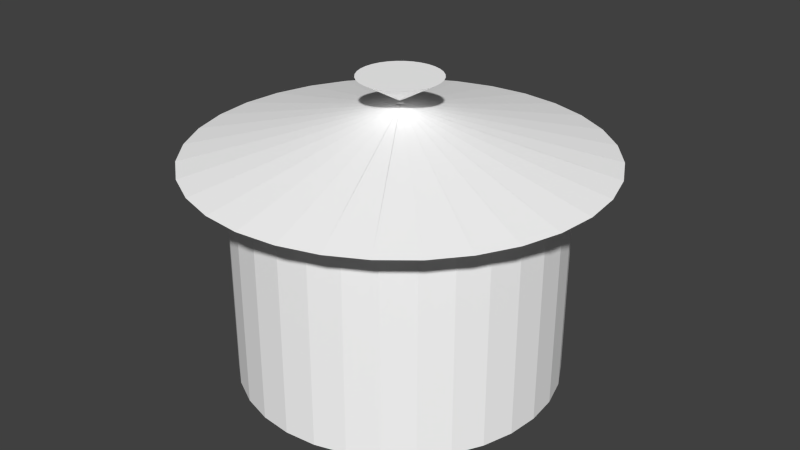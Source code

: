 # Source: mr-pot.blend  (saved by Blender 2.76.0; exported with 4.5.12 LTS)
import bpy
from mathutils import Matrix  # noqa: F401  (used for matrix-valued properties, if any)

bpy.ops.wm.read_factory_settings(use_empty=True)
scene = bpy.context.scene
scene.name = 'Scene'

# ---- collections
col_collection_1 = bpy.data.collections.new('Collection 1'); scene.collection.children.link(col_collection_1)

# ---- materials (node trees are filled in below, after node groups)
mat_metall = bpy.data.materials.new('metall')
mat_metall.alpha_threshold = 0.0
mat_metall.diffuse_color = (1.0, 1.0, 1.0, 1.0)
mat_metall.specular_intensity = 0.2

# ---- material node trees

# ---- world
world_world = bpy.data.worlds.new('World'); scene.world = world_world
world_world.color = (0.05088, 0.05088, 0.05088)
world_world.use_sun_shadow = False
world_world.sun_shadow_jitter_overblur = 0.0
world_world.cycles.sampling_method = 'MANUAL'
world_world.cycles.sample_map_resolution = 256

# ---- meshes
me_circle = bpy.data.meshes.new('Circle')
me_circle.from_pydata([(0.0, 1.0, 0.0), (-0.1951, 0.9808, 0.0), (-0.3827, 0.9239, 0.0), (-0.5556, 0.8315, 0.0), (-0.7071, 0.7071, 0.0), (-0.8315, 0.5556, 0.0), (-0.9239, 0.3827, 0.0), (-0.9808, 0.1951, 0.0), (-1.0, 7.55e-08, 0.0), (-0.9808, -0.1951, 0.0), (-0.9239, -0.3827, 0.0), (-0.8315, -0.5556, 0.0), (-0.7071, -0.7071, 0.0), (-0.5556, -0.8315, 0.0), (-0.3827, -0.9239, 0.0), (-0.1951, -0.9808, 0.0), (3.258e-07, -1.0, 0.0), (0.1951, -0.9808, 0.0), (0.3827, -0.9239, 0.0), (0.5556, -0.8315, 0.0), (0.7071, -0.7071, 0.0), (0.8315, -0.5556, 0.0), (0.9239, -0.3827, 0.0), (0.9808, -0.1951, 0.0), (1.0, 9.656e-07, 0.0), (0.9808, 0.1951, 0.0), (0.9239, 0.3827, 0.0), (0.8315, 0.5556, 0.0), (0.7071, 0.7071, 0.0), (0.5556, 0.8315, 0.0), (0.3827, 0.9239, 0.0), (0.1951, 0.9808, 0.0), (0.0, 1.0, 1.383), (-0.1951, 0.9808, 1.383), (-0.3827, 0.9239, 1.383), (-0.5556, 0.8315, 1.383), (-0.7071, 0.7071, 1.383), (-0.8315, 0.5556, 1.383), (-0.9239, 0.3827, 1.383), (-0.9808, 0.1951, 1.383), (-1.0, 7.55e-08, 1.383), (-0.9808, -0.1951, 1.383), (-0.9239, -0.3827, 1.383), (-0.8315, -0.5556, 1.383), (-0.7071, -0.7071, 1.383), (-0.5556, -0.8315, 1.383), (-0.3827, -0.9239, 1.383), (-0.1951, -0.9808, 1.383), (3.258e-07, -1.0, 1.383), (0.1951, -0.9808, 1.383), (0.3827, -0.9239, 1.383), (0.5556, -0.8315, 1.383), (0.7071, -0.7071, 1.383), (0.8315, -0.5556, 1.383), (0.9239, -0.3827, 1.383), (0.9808, -0.1951, 1.383), (1.0, 9.656e-07, 1.383), (0.9808, 0.1951, 1.383), (0.9239, 0.3827, 1.383), (0.8315, 0.5556, 1.383), (0.7071, 0.7071, 1.383), (0.5556, 0.8315, 1.383), (0.3827, 0.9239, 1.383), (0.1951, 0.9808, 1.383), (3.156e-08, 1.266, 1.383), (-0.2469, 1.241, 1.383), (-0.4844, 1.169, 1.383), (-0.7032, 1.052, 1.383), (-0.895, 0.895, 1.383), (-1.052, 0.7032, 1.383), (-1.169, 0.4844, 1.383), (-1.241, 0.2469, 1.383), (-1.266, 1.982e-08, 1.383), (-1.241, -0.2469, 1.383), (-1.169, -0.4844, 1.383), (-1.052, -0.7032, 1.383), (-0.895, -0.895, 1.383), (-0.7032, -1.052, 1.383), (-0.4844, -1.169, 1.383), (-0.2469, -1.241, 1.383), (4.44e-07, -1.266, 1.383), (0.2469, -1.241, 1.383), (0.4844, -1.169, 1.383), (0.7032, -1.052, 1.383), (0.895, -0.895, 1.383), (1.052, -0.7032, 1.383), (1.169, -0.4844, 1.383), (1.241, -0.2469, 1.383), (1.266, 1.146e-06, 1.383), (1.241, 0.2469, 1.383), (1.169, 0.4844, 1.383), (1.052, 0.7032, 1.383), (0.895, 0.895, 1.383), (0.7032, 1.052, 1.383), (0.4844, 1.169, 1.383), (0.2469, 1.241, 1.383), (-1.411e-06, -0.02134, 1.688), (0.004162, -0.02093, 1.688), (0.008166, -0.01972, 1.688), (0.01186, -0.01775, 1.688), (0.01509, -0.01509, 1.688), (0.01774, -0.01186, 1.688), (0.01972, -0.008167, 1.688), (0.02093, -0.004164, 1.688), (0.02134, 2.724e-07, 1.688), (0.02093, 0.004164, 1.688), (0.01972, 0.008168, 1.688), (0.01774, 0.01186, 1.688), (0.01509, 0.01509, 1.688), (0.01186, 0.01775, 1.688), (0.008166, 0.01972, 1.688), (0.004162, 0.02093, 1.688), (-1.418e-06, 0.02134, 1.688), (-0.004165, 0.02093, 1.688), (-0.008169, 0.01972, 1.688), (-0.01186, 0.01775, 1.688), (-0.01509, 0.01509, 1.688), (-0.01775, 0.01186, 1.688), (-0.01972, 0.008168, 1.688), (-0.02093, 0.004164, 1.688), (-0.02134, 2.534e-07, 1.688), (-0.02093, -0.004164, 1.688), (-0.01972, -0.008167, 1.688), (-0.01775, -0.01186, 1.688), (-0.01509, -0.01509, 1.688), (-0.01186, -0.01775, 1.688), (-0.008169, -0.01972, 1.688), (-0.004165, -0.02093, 1.688), (-1.411e-06, -0.02134, 1.688), (0.004162, -0.02093, 1.688), (0.008166, -0.01972, 1.688), (0.01186, -0.01775, 1.688), (0.01509, -0.01509, 1.688), (0.01774, -0.01186, 1.688), (0.01972, -0.008167, 1.688), (0.02093, -0.004164, 1.688), (0.02134, 2.724e-07, 1.688), (0.02093, 0.004164, 1.688), (0.01972, 0.008168, 1.688), (0.01774, 0.01186, 1.688), (0.01509, 0.01509, 1.688), (0.01186, 0.01775, 1.688), (0.008166, 0.01972, 1.688), (0.004162, 0.02093, 1.688), (-1.418e-06, 0.02134, 1.688), (-0.004165, 0.02093, 1.688), (-0.008169, 0.01972, 1.688), (-0.01186, 0.01775, 1.688), (-0.01509, 0.01509, 1.688), (-0.01775, 0.01186, 1.688), (-0.01972, 0.008168, 1.688), (-0.02093, 0.004164, 1.688), (-0.02134, 2.534e-07, 1.688), (-0.02093, -0.004164, 1.688), (-0.01972, -0.008167, 1.688), (-0.01775, -0.01186, 1.688), (-0.01509, -0.01509, 1.688), (-0.01186, -0.01775, 1.688), (-0.008169, -0.01972, 1.688), (-0.004165, -0.02093, 1.688), (-1.195e-06, 0.2528, 1.848), (-0.04931, 0.2479, 1.848), (-0.09673, 0.2335, 1.848), (-0.1404, 0.2102, 1.848), (-0.1787, 0.1787, 1.848), (-0.2102, 0.1404, 1.848), (-0.2335, 0.09673, 1.848), (-0.2479, 0.04931, 1.848), (-0.2528, 2.814e-07, 1.848), (-0.2479, -0.04931, 1.848), (-0.2335, -0.09673, 1.848), (-0.2102, -0.1404, 1.848), (-0.1787, -0.1787, 1.848), (-0.1404, -0.2102, 1.848), (-0.09673, -0.2335, 1.848), (-0.04931, -0.2479, 1.848), (-1.112e-06, -0.2528, 1.848), (0.04931, -0.2479, 1.848), (0.09672, -0.2335, 1.848), (0.1404, -0.2102, 1.848), (0.1787, -0.1787, 1.848), (0.2102, -0.1404, 1.848), (0.2335, -0.09673, 1.848), (0.2479, -0.04931, 1.848), (0.2528, 5.064e-07, 1.848), (0.2479, 0.04931, 1.848), (0.2335, 0.09673, 1.848), (0.2102, 0.1404, 1.848), (0.1787, 0.1787, 1.848), (0.1404, 0.2102, 1.848), (0.09672, 0.2335, 1.848), (0.04931, 0.2479, 1.848)], [], [(1, 0, 31, 30, 29, 28, 27, 26, 25, 24, 23, 22, 21, 20, 19, 18, 17, 16, 15, 14, 13, 12, 11, 10, 9, 8, 7, 6, 5, 4, 3, 2), (35, 36, 68, 67), (22, 23, 55, 54), (9, 10, 42, 41), (23, 24, 56, 55), (10, 11, 43, 42), (24, 25, 57, 56), (11, 12, 44, 43), (25, 26, 58, 57), (12, 13, 45, 44), (26, 27, 59, 58), (13, 14, 46, 45), (0, 1, 33, 32), (27, 28, 60, 59), (14, 15, 47, 46), (1, 2, 34, 33), (28, 29, 61, 60), (15, 16, 48, 47), (2, 3, 35, 34), (29, 30, 62, 61), (16, 17, 49, 48), (3, 4, 36, 35), (30, 31, 63, 62), (17, 18, 50, 49), (4, 5, 37, 36), (31, 0, 32, 63), (18, 19, 51, 50), (5, 6, 38, 37), (19, 20, 52, 51), (6, 7, 39, 38), (20, 21, 53, 52), (7, 8, 40, 39), (21, 22, 54, 53), (8, 9, 41, 40), (70, 71, 103, 102), (62, 63, 95, 94), (49, 50, 82, 81), (36, 37, 69, 68), (63, 32, 64, 95), (50, 51, 83, 82), (37, 38, 70, 69), (51, 52, 84, 83), (38, 39, 71, 70), (52, 53, 85, 84), (39, 40, 72, 71), (53, 54, 86, 85), (40, 41, 73, 72), (54, 55, 87, 86), (41, 42, 74, 73), (55, 56, 88, 87), (42, 43, 75, 74), (56, 57, 89, 88), (43, 44, 76, 75), (57, 58, 90, 89), (44, 45, 77, 76), (58, 59, 91, 90), (45, 46, 78, 77), (32, 33, 65, 64), (59, 60, 92, 91), (46, 47, 79, 78), (33, 34, 66, 65), (60, 61, 93, 92), (47, 48, 80, 79), (34, 35, 67, 66), (61, 62, 94, 93), (48, 49, 81, 80), (111, 112, 144, 143), (84, 85, 117, 116), (71, 72, 104, 103), (85, 86, 118, 117), (72, 73, 105, 104), (86, 87, 119, 118), (73, 74, 106, 105), (87, 88, 120, 119), (74, 75, 107, 106), (88, 89, 121, 120), (75, 76, 108, 107), (89, 90, 122, 121), (76, 77, 109, 108), (90, 91, 123, 122), (77, 78, 110, 109), (64, 65, 97, 96), (91, 92, 124, 123), (78, 79, 111, 110), (65, 66, 98, 97), (92, 93, 125, 124), (79, 80, 112, 111), (66, 67, 99, 98), (93, 94, 126, 125), (80, 81, 113, 112), (67, 68, 100, 99), (94, 95, 127, 126), (81, 82, 114, 113), (68, 69, 101, 100), (95, 64, 96, 127), (82, 83, 115, 114), (69, 70, 102, 101), (83, 84, 116, 115), (146, 147, 179, 178), (98, 99, 131, 130), (125, 126, 158, 157), (112, 113, 145, 144), (99, 100, 132, 131), (126, 127, 159, 158), (113, 114, 146, 145), (100, 101, 133, 132), (127, 96, 128, 159), (114, 115, 147, 146), (101, 102, 134, 133), (115, 116, 148, 147), (102, 103, 135, 134), (116, 117, 149, 148), (103, 104, 136, 135), (117, 118, 150, 149), (104, 105, 137, 136), (118, 119, 151, 150), (105, 106, 138, 137), (119, 120, 152, 151), (106, 107, 139, 138), (120, 121, 153, 152), (107, 108, 140, 139), (121, 122, 154, 153), (108, 109, 141, 140), (122, 123, 155, 154), (109, 110, 142, 141), (96, 97, 129, 128), (123, 124, 156, 155), (110, 111, 143, 142), (97, 98, 130, 129), (124, 125, 157, 156), (161, 162, 163, 164, 165, 166, 167, 168, 169, 170, 171, 172, 173, 174, 175, 176, 177, 178, 179, 180, 181, 182, 183, 184, 185, 186, 187, 188, 189, 190, 191, 160), (133, 134, 166, 165), (147, 148, 180, 179), (134, 135, 167, 166), (148, 149, 181, 180), (135, 136, 168, 167), (149, 150, 182, 181), (136, 137, 169, 168), (150, 151, 183, 182), (137, 138, 170, 169), (151, 152, 184, 183), (138, 139, 171, 170), (152, 153, 185, 184), (139, 140, 172, 171), (153, 154, 186, 185), (140, 141, 173, 172), (154, 155, 187, 186), (141, 142, 174, 173), (128, 129, 161, 160), (155, 156, 188, 187), (142, 143, 175, 174), (129, 130, 162, 161), (156, 157, 189, 188), (143, 144, 176, 175), (130, 131, 163, 162), (157, 158, 190, 189), (144, 145, 177, 176), (131, 132, 164, 163), (158, 159, 191, 190), (145, 146, 178, 177), (132, 133, 165, 164), (159, 128, 160, 191)])
me_circle.materials.append(mat_metall)
me_circle.use_remesh_preserve_volume = False
me_circle.use_remesh_preserve_attributes = False
me_circle.use_mirror_vertex_groups = False
me_circle.update()

# ---- objects
ob_circle = bpy.data.objects.new('Circle', me_circle)

# ---- transforms, parenting, visibility, modifiers, constraints
ob_circle.location = (0.0, 0.0, 0.0)
ob_circle.scale = (1.824, 1.824, 1.824)
ob_circle.lineart.crease_threshold = 0.0

# ---- collection membership
col_collection_1.objects.link(ob_circle)

# ---- scene / render settings (as saved in the file)
scene.frame_start = 1; scene.frame_end = 250; scene.frame_set(1)
scene.render.engine = 'CYCLES'
scene.render.resolution_percentage = 50
scene.render.dither_intensity = 0.0
scene.cycles.use_denoising = False
scene.cycles.samples = 10
scene.cycles.sampling_pattern = 'TABULATED_SOBOL'
scene.cycles.light_sampling_threshold = 0.0
scene.cycles.use_adaptive_sampling = False
scene.cycles.use_light_tree = False
scene.cycles.blur_glossy = 0.0
scene.cycles.pixel_filter_type = 'GAUSSIAN'
scene.cycles.sample_clamp_indirect = 0.0
scene.view_settings.view_transform = 'Standard'
bpy.context.view_layer.update()

# ---- added for rendering (the .blend has no active camera and no usable light): camera, sun
cam_auto = bpy.data.cameras.new('AutoCamera')
cam_auto.lens = 50.0
cam_auto.sensor_width = 36.0
cam_auto.clip_end = 1000.0
ob_auto_camera = bpy.data.objects.new('AutoCamera', cam_auto)
scene.collection.objects.link(ob_auto_camera)
ob_auto_camera.location = (6.79917, -8.159, 7.12435)
ob_auto_camera.rotation_euler = (1.09748, -7.21219e-08, 0.694738)
scene.camera = ob_auto_camera
light_auto_sun = bpy.data.lights.new('AutoSun', 'SUN')
light_auto_sun.energy = 3.0
light_auto_sun.angle = 0.0523599
ob_auto_sun = bpy.data.objects.new('AutoSun', light_auto_sun)
scene.collection.objects.link(ob_auto_sun)
ob_auto_sun.rotation_euler = (0.872665, 0.174533, 0.523599)
bpy.context.view_layer.update()
